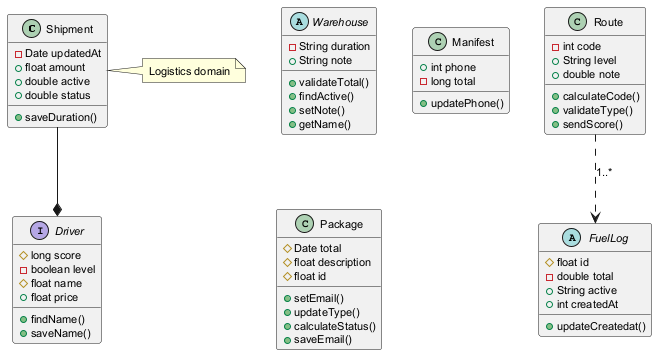

The diagram above was rendered by PlantUML. Its source (embedded in the PNG):
@startuml
skinparam defaultFontSize 11
class Shipment {
  -Date updatedAt
  +float amount
  +double active
  +double status
  +saveDuration()
}
abstract class FuelLog {
  #float id
  -double total
  +String active
  +int createdAt
  +updateCreatedat()
}
abstract class Warehouse {
  -String duration
  +String note
  +validateTotal()
  +findActive()
  +setNote()
  +getName()
}
class Route {
  -int code
  +String level
  +double note
  +calculateCode()
  +validateType()
  +sendScore()
}
interface Driver {
  #long score
  -boolean level
  #float name
  +float price
  +findName()
  +saveName()
}
class Manifest {
  +int phone
  -long total
  +updatePhone()
}
class Package {
  #Date total
  #float description
  #float id
  +setEmail()
  +updateType()
  +calculateStatus()
  +saveEmail()
}
Route ..> FuelLog : "1..*"
Shipment --* Driver
note right of Shipment : Logistics domain
@enduml